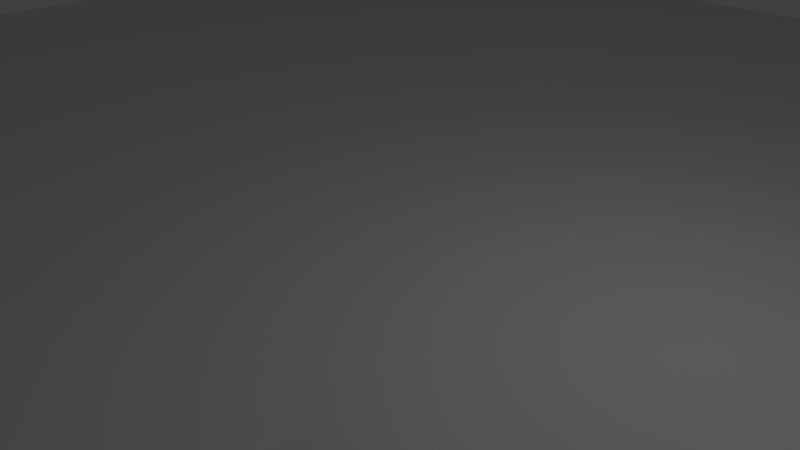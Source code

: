 # Source: ai_test_new.blend  (saved by Blender 2.79.0; exported with 4.5.12 LTS)
import bpy
from mathutils import Matrix  # noqa: F401  (used for matrix-valued properties, if any)

bpy.ops.wm.read_factory_settings(use_empty=True)
scene = bpy.context.scene
scene.name = 'Scene'

# ---- collections
col_collection_1 = bpy.data.collections.new('Collection 1'); scene.collection.children.link(col_collection_1)

# ---- materials (node trees are filled in below, after node groups)
mat_material = bpy.data.materials.new('Material')
mat_material.alpha_threshold = 0.0
mat_material.use_transparent_shadow = False
mat_material.roughness = 0.5
mat_material.line_color = (0.0, 0.0, 0.0, 1.0)

# ---- material node trees

# ---- world
world_world = bpy.data.worlds.new('World'); scene.world = world_world
world_world.color = (0.05088, 0.05088, 0.05088)
world_world.use_sun_shadow = False
world_world.sun_shadow_jitter_overblur = 0.0
world_world.cycles.sampling_method = 'MANUAL'

# ---- cameras
cam_camera = bpy.data.cameras.new('Camera')
cam_camera.clip_end = 100.0
cam_camera.lens = 35.0
cam_camera.sensor_width = 32.0
cam_camera.sensor_height = 18.0
cam_camera.ortho_scale = 7.314
cam_camera.dof.focus_distance = 0.0
cam_camera.dof.aperture_fstop = 128.0

# ---- lights
light_lamp = bpy.data.lights.new('Lamp', 'POINT')
light_lamp.transmission_factor = 0.0
light_lamp.cutoff_distance = 30.0
light_lamp.energy = 100.0
light_lamp.shadow_buffer_clip_start = 1.001
light_lamp.shadow_soft_size = 0.1
light_lamp.shadow_maximum_resolution = 0.006
light_lamp.use_absolute_resolution = True

# ---- meshes
me_cube_006 = bpy.data.meshes.new('Cube.006')
me_cube_006.from_pydata([(1.0, 1.0, -1.0), (1.0, -1.0, -1.0), (-1.0, -1.0, -1.0), (-1.0, 1.0, -1.0), (1.0, 1.0, 1.0), (1.0, -1.0, 1.0), (-1.0, -1.0, 1.0), (-1.0, 1.0, 1.0)], [], [(0, 1, 2, 3), (4, 7, 6, 5), (0, 4, 5, 1), (1, 5, 6, 2), (2, 6, 7, 3), (4, 0, 3, 7)])
me_cube_006.materials.append(mat_material)
me_cube_006.use_remesh_preserve_volume = False
me_cube_006.use_remesh_preserve_attributes = False
me_cube_006.use_mirror_vertex_groups = False
me_cube_006.update()
me_cube_004 = bpy.data.meshes.new('Cube.004')
me_cube_004.from_pydata([(1.0, 1.0, -1.0), (1.0, -1.0, -1.0), (-1.0, -1.0, -1.0), (-1.0, 1.0, -1.0), (1.0, 1.0, 1.0), (1.0, -1.0, 1.0), (-1.0, -1.0, 1.0), (-1.0, 1.0, 1.0)], [], [(0, 1, 2, 3), (4, 7, 6, 5), (0, 4, 5, 1), (1, 5, 6, 2), (2, 6, 7, 3), (4, 0, 3, 7)])
me_cube_004.materials.append(mat_material)
me_cube_004.use_remesh_preserve_volume = False
me_cube_004.use_remesh_preserve_attributes = False
me_cube_004.use_mirror_vertex_groups = False
me_cube_004.update()
me_cube_003 = bpy.data.meshes.new('Cube.003')
me_cube_003.from_pydata([(1.0, 1.0, -1.0), (1.0, -1.0, -1.0), (-1.0, -1.0, -1.0), (-1.0, 1.0, -1.0), (1.0, 1.0, 1.0), (1.0, -1.0, 1.0), (-1.0, -1.0, 1.0), (-1.0, 1.0, 1.0)], [], [(0, 1, 2, 3), (4, 7, 6, 5), (0, 4, 5, 1), (1, 5, 6, 2), (2, 6, 7, 3), (4, 0, 3, 7)])
me_cube_003.materials.append(mat_material)
me_cube_003.use_remesh_preserve_volume = False
me_cube_003.use_remesh_preserve_attributes = False
me_cube_003.use_mirror_vertex_groups = False
me_cube_003.update()
me_cube_002 = bpy.data.meshes.new('Cube.002')
me_cube_002.from_pydata([(1.0, 1.0, -1.0), (1.0, -1.0, -1.0), (-1.0, -1.0, -1.0), (-1.0, 1.0, -1.0), (1.0, 1.0, 1.0), (1.0, -1.0, 1.0), (-1.0, -1.0, 1.0), (-1.0, 1.0, 1.0)], [], [(0, 1, 2, 3), (4, 7, 6, 5), (0, 4, 5, 1), (1, 5, 6, 2), (2, 6, 7, 3), (4, 0, 3, 7)])
me_cube_002.materials.append(mat_material)
me_cube_002.use_remesh_preserve_volume = False
me_cube_002.use_remesh_preserve_attributes = False
me_cube_002.use_mirror_vertex_groups = False
me_cube_002.update()
me_plane = bpy.data.meshes.new('Plane')
me_plane.from_pydata([(-1.0, -1.0, 0.0), (1.0, -1.0, 0.0), (-1.0, 1.0, 0.0), (1.0, 1.0, 0.0)], [], [(0, 1, 3, 2)])
me_plane.use_remesh_preserve_volume = False
me_plane.use_remesh_preserve_attributes = False
me_plane.use_mirror_vertex_groups = False
me_plane.update()
me_cube = bpy.data.meshes.new('Cube')
me_cube.from_pydata([(1.0, 1.0, -1.0), (1.0, -1.0, -1.0), (-1.0, -1.0, -1.0), (-1.0, 1.0, -1.0), (1.0, 1.0, 1.0), (1.0, -1.0, 1.0), (-1.0, -1.0, 1.0), (-1.0, 1.0, 1.0)], [], [(0, 1, 2, 3), (4, 7, 6, 5), (0, 4, 5, 1), (1, 5, 6, 2), (2, 6, 7, 3), (4, 0, 3, 7)])
me_cube.materials.append(mat_material)
me_cube.use_remesh_preserve_volume = False
me_cube.use_remesh_preserve_attributes = False
me_cube.use_mirror_vertex_groups = False
me_cube.update()

# ---- objects
ob_cube_006 = bpy.data.objects.new('Cube.006', me_cube_006)
ob_cube_004 = bpy.data.objects.new('Cube.004', me_cube_004)
ob_cube_003 = bpy.data.objects.new('Cube.003', me_cube_003)
ob_cube_002 = bpy.data.objects.new('Cube.002', me_cube_002)
ob_plane = bpy.data.objects.new('Plane', me_plane)
ob_cube = bpy.data.objects.new('Cube', me_cube)
ob_lamp = bpy.data.objects.new('Lamp', light_lamp)
ob_camera = bpy.data.objects.new('Camera', cam_camera)

# ---- transforms, parenting, visibility, modifiers, constraints
ob_cube_006.location = (6.759, -5.756, 0.3956)
ob_cube_006.scale = (0.3956, 0.3956, 0.3956)
ob_cube_006.lock_rotations_4d = False
ob_cube_006.empty_display_type = 'ARROWS'
ob_cube_006.hide_render = True
ob_cube_006.lineart.crease_threshold = 0.0
ob_cube_004.location = (-5.021, -5.756, 0.3956)
ob_cube_004.scale = (0.3956, 0.3956, 0.3956)
ob_cube_004.lock_rotations_4d = False
ob_cube_004.empty_display_type = 'ARROWS'
ob_cube_004.hide_render = True
ob_cube_004.lineart.crease_threshold = 0.0
ob_cube_003.location = (-5.021, 12.9, 0.3956)
ob_cube_003.scale = (0.3956, 0.3956, 0.3956)
ob_cube_003.lock_rotations_4d = False
ob_cube_003.empty_display_type = 'ARROWS'
ob_cube_003.hide_render = True
ob_cube_003.lineart.crease_threshold = 0.0
ob_cube_002.location = (6.73, 12.9, 0.3956)
ob_cube_002.scale = (0.3956, 0.3956, 0.3956)
ob_cube_002.lock_rotations_4d = False
ob_cube_002.empty_display_type = 'ARROWS'
ob_cube_002.hide_render = True
ob_cube_002.lineart.crease_threshold = 0.0
ob_plane.location = (0.0, 0.0, 0.0)
ob_plane.scale = (16.74, 16.74, 16.74)
ob_plane.lineart.crease_threshold = 0.0
ob_cube.location = (5.148, -5.152, 1.0)
ob_cube.lock_rotations_4d = False
ob_cube.empty_display_type = 'ARROWS'
ob_cube.lineart.crease_threshold = 0.0
ob_lamp.location = (4.076, 1.005, 5.904)
ob_lamp.rotation_euler = (0.6503, 0.05522, 1.866)
ob_lamp.lock_rotations_4d = False
ob_lamp.empty_display_type = 'ARROWS'
ob_lamp.color = (0.0, 0.0, 0.0, 0.0)
ob_lamp.lineart.crease_threshold = 0.0
ob_camera.location = (7.481, -6.508, 5.344)
ob_camera.rotation_euler = (1.109, 0.0, 0.8149)
ob_camera.lock_rotations_4d = False
ob_camera.empty_display_type = 'ARROWS'
ob_camera.color = (0.0, 0.0, 0.0, 0.0)
ob_camera.display_type = 'WIRE'
ob_camera.lineart.crease_threshold = 0.0

# ---- collection membership
col_collection_1.objects.link(ob_cube_006)
col_collection_1.objects.link(ob_cube_004)
col_collection_1.objects.link(ob_cube_003)
col_collection_1.objects.link(ob_cube_002)
col_collection_1.objects.link(ob_plane)
col_collection_1.objects.link(ob_cube)
col_collection_1.objects.link(ob_lamp)
col_collection_1.objects.link(ob_camera)

# ---- scene / render settings (as saved in the file)
scene.camera = ob_camera
scene.frame_start = 1; scene.frame_end = 250; scene.frame_set(1)
scene.render.engine = 'BLENDER_EEVEE_NEXT'
scene.render.resolution_percentage = 50
scene.render.dither_intensity = 0.0
scene.cycles.use_denoising = False
scene.cycles.samples = 128
scene.cycles.sampling_pattern = 'TABULATED_SOBOL'
scene.cycles.use_adaptive_sampling = False
scene.cycles.use_light_tree = False
scene.cycles.blur_glossy = 0.0
scene.cycles.sample_clamp_indirect = 0.0
scene.view_settings.view_transform = 'Standard'
bpy.context.view_layer.update()
